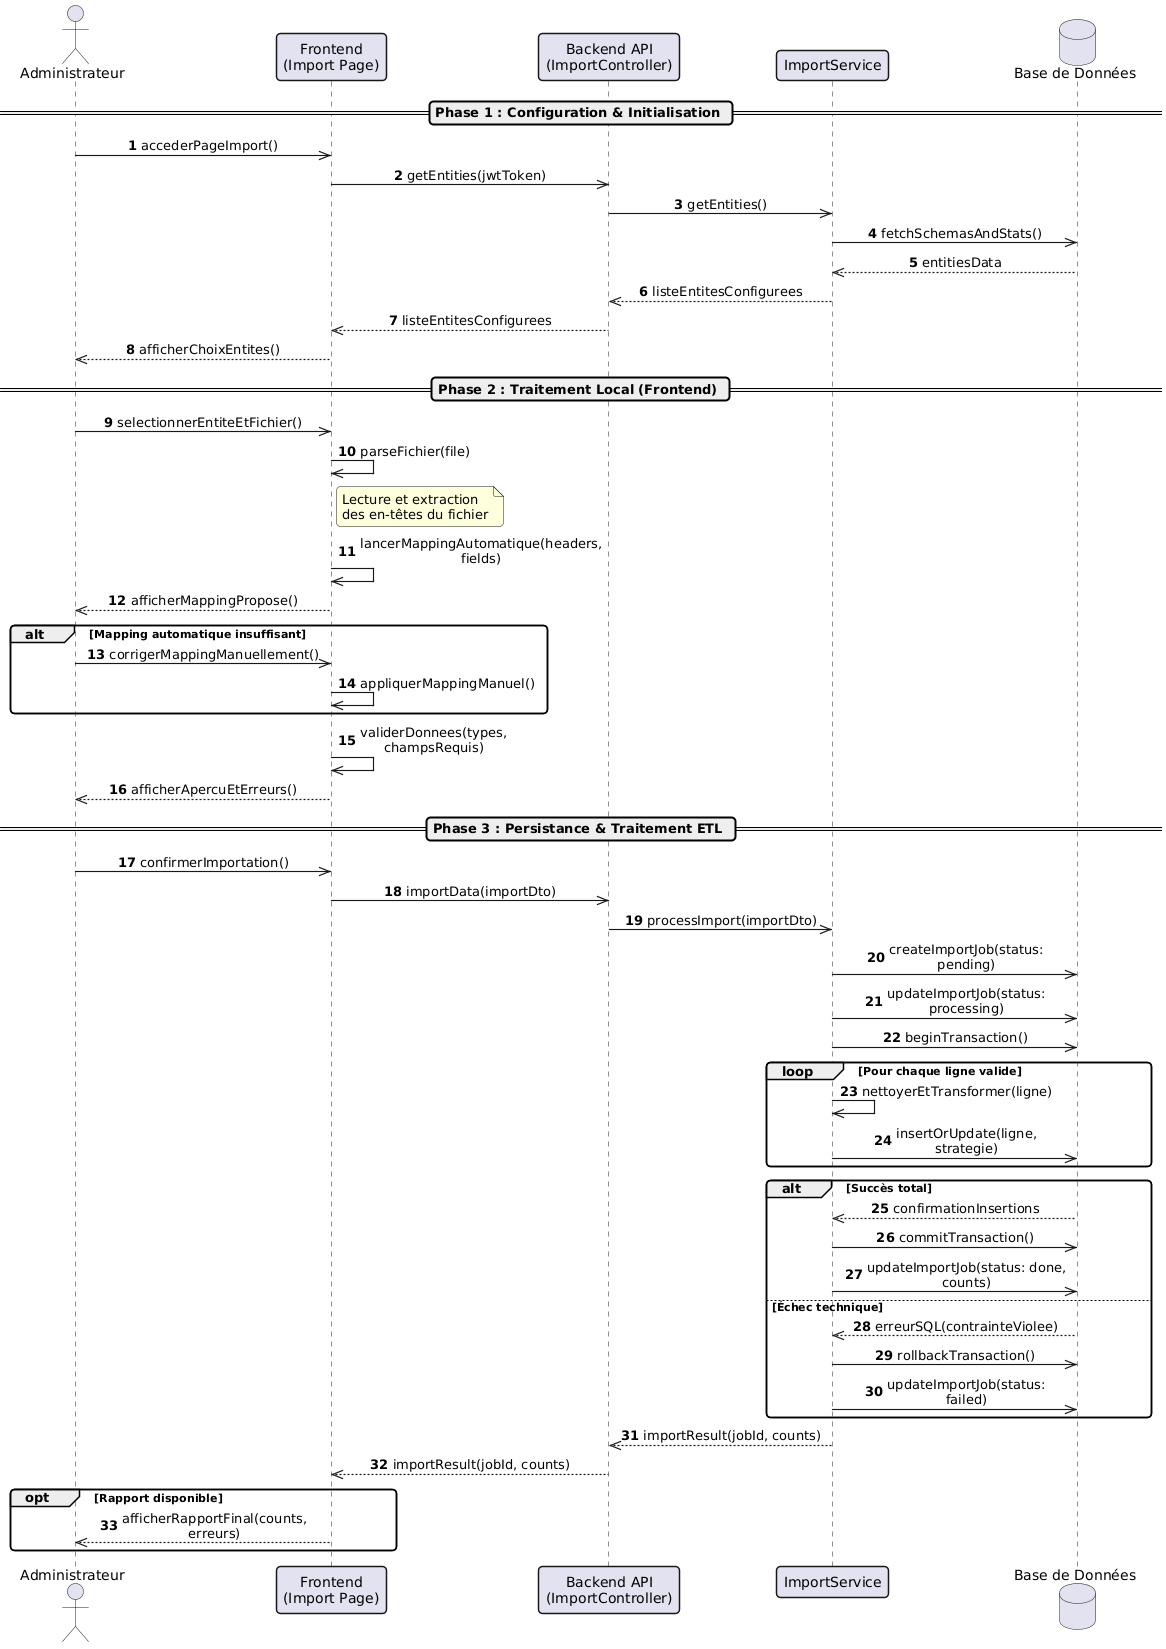

The diagram above was rendered by PlantUML. Its source (embedded in the PNG):
@startuml
autonumber

skinparam sequenceMessageAlign center
skinparam responseMessageBelowArrow true
skinparam maxMessageSize 200
skinparam sequenceArrowThickness 1.2
skinparam roundcorner 8
skinparam sequenceParticipantBorderThickness 1.5

actor       "Administrateur"                  as Admin
participant "Frontend\n(Import Page)"         as UI
participant "Backend API\n(ImportController)" as API
participant "ImportService"                   as SVC
database    "Base de Données"                 as DB

== Phase 1 : Configuration & Initialisation ==

Admin ->> UI  : accederPageImport()

UI    ->> API : getEntities(jwtToken)

API   ->> SVC : getEntities()

SVC   ->> DB  : fetchSchemasAndStats()

DB  -->> SVC  : entitiesData

SVC -->> API  : listeEntitesConfigurees

API -->> UI   : listeEntitesConfigurees

UI  -->> Admin: afficherChoixEntites()

== Phase 2 : Traitement Local (Frontend) ==

Admin ->> UI : selectionnerEntiteEtFichier()

UI ->> UI : parseFichier(file)

note right of UI
Lecture et extraction
des en-têtes du fichier
end note

UI ->> UI : lancerMappingAutomatique(headers, fields)

UI -->> Admin : afficherMappingPropose()

alt Mapping automatique insuffisant

    Admin ->> UI : corrigerMappingManuellement()

    UI ->> UI : appliquerMappingManuel()

end

UI ->> UI : validerDonnees(types, champsRequis)

UI -->> Admin : afficherApercuEtErreurs()

== Phase 3 : Persistance & Traitement ETL ==

Admin ->> UI  : confirmerImportation()

UI    ->> API : importData(importDto)

API   ->> SVC : processImport(importDto)

SVC   ->> DB  : createImportJob(status: pending)

SVC   ->> DB  : updateImportJob(status: processing)

SVC   ->> DB  : beginTransaction()

loop Pour chaque ligne valide

    SVC ->> SVC : nettoyerEtTransformer(ligne)

    SVC ->> DB  : insertOrUpdate(ligne, strategie)

end

alt Succès total

    DB  -->> SVC : confirmationInsertions

    SVC ->> DB  : commitTransaction()

    SVC ->> DB  : updateImportJob(status: done, counts)

else Échec technique

    DB  -->> SVC : erreurSQL(contrainteViolee)

    SVC ->> DB  : rollbackTransaction()

    SVC ->> DB  : updateImportJob(status: failed)

end

SVC -->> API : importResult(jobId, counts)

API -->> UI  : importResult(jobId, counts)

opt Rapport disponible

    UI -->> Admin : afficherRapportFinal(counts, erreurs)

end
@enduml